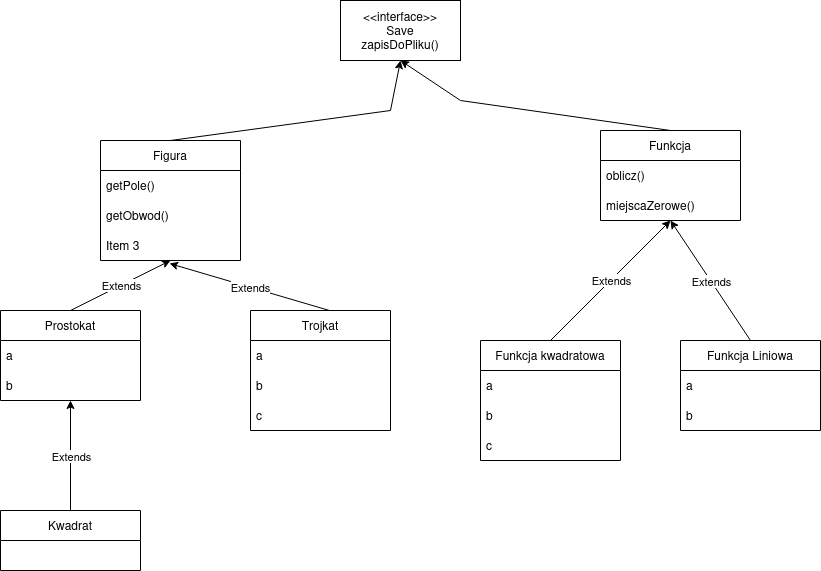

The diagram above was exported from draw.io. Its source (the exported page's mxGraphModel, read from the mxfile embedded in the PNG):
<mxGraphModel dx="1194" dy="705" grid="1" gridSize="10" guides="1" tooltips="1" connect="1" arrows="1" fold="1" page="1" pageScale="1" pageWidth="850" pageHeight="1100" math="0" shadow="0">
  <root>
    <mxCell id="0" />
    <mxCell id="1" parent="0" />
    <mxCell id="GQTFqyntPdNb35oXqi1--1" value="&lt;div&gt;&amp;lt;&amp;lt;interface&amp;gt;&amp;gt;&lt;/div&gt;&lt;div&gt;Save&lt;br&gt;&lt;/div&gt;&lt;div&gt;zapisDoPliku()&lt;br&gt;&lt;/div&gt;" style="rounded=0;whiteSpace=wrap;html=1;" vertex="1" parent="1">
      <mxGeometry x="350" y="50" width="120" height="60" as="geometry" />
    </mxCell>
    <mxCell id="GQTFqyntPdNb35oXqi1--2" value="Figura" style="swimlane;fontStyle=0;childLayout=stackLayout;horizontal=1;startSize=30;horizontalStack=0;resizeParent=1;resizeParentMax=0;resizeLast=0;collapsible=1;marginBottom=0;whiteSpace=wrap;html=1;" vertex="1" parent="1">
      <mxGeometry x="110" y="190" width="140" height="120" as="geometry" />
    </mxCell>
    <mxCell id="GQTFqyntPdNb35oXqi1--3" value="getPole()" style="text;strokeColor=none;fillColor=none;align=left;verticalAlign=middle;spacingLeft=4;spacingRight=4;overflow=hidden;points=[[0,0.5],[1,0.5]];portConstraint=eastwest;rotatable=0;whiteSpace=wrap;html=1;" vertex="1" parent="GQTFqyntPdNb35oXqi1--2">
      <mxGeometry y="30" width="140" height="30" as="geometry" />
    </mxCell>
    <mxCell id="GQTFqyntPdNb35oXqi1--4" value="getObwod()" style="text;strokeColor=none;fillColor=none;align=left;verticalAlign=middle;spacingLeft=4;spacingRight=4;overflow=hidden;points=[[0,0.5],[1,0.5]];portConstraint=eastwest;rotatable=0;whiteSpace=wrap;html=1;" vertex="1" parent="GQTFqyntPdNb35oXqi1--2">
      <mxGeometry y="60" width="140" height="30" as="geometry" />
    </mxCell>
    <mxCell id="GQTFqyntPdNb35oXqi1--5" value="Item 3" style="text;strokeColor=none;fillColor=none;align=left;verticalAlign=middle;spacingLeft=4;spacingRight=4;overflow=hidden;points=[[0,0.5],[1,0.5]];portConstraint=eastwest;rotatable=0;whiteSpace=wrap;html=1;" vertex="1" parent="GQTFqyntPdNb35oXqi1--2">
      <mxGeometry y="90" width="140" height="30" as="geometry" />
    </mxCell>
    <mxCell id="GQTFqyntPdNb35oXqi1--6" value="Funkcja" style="swimlane;fontStyle=0;childLayout=stackLayout;horizontal=1;startSize=30;horizontalStack=0;resizeParent=1;resizeParentMax=0;resizeLast=0;collapsible=1;marginBottom=0;whiteSpace=wrap;html=1;" vertex="1" parent="1">
      <mxGeometry x="610" y="180" width="140" height="90" as="geometry" />
    </mxCell>
    <mxCell id="GQTFqyntPdNb35oXqi1--7" value="oblicz()" style="text;strokeColor=none;fillColor=none;align=left;verticalAlign=middle;spacingLeft=4;spacingRight=4;overflow=hidden;points=[[0,0.5],[1,0.5]];portConstraint=eastwest;rotatable=0;whiteSpace=wrap;html=1;" vertex="1" parent="GQTFqyntPdNb35oXqi1--6">
      <mxGeometry y="30" width="140" height="30" as="geometry" />
    </mxCell>
    <mxCell id="GQTFqyntPdNb35oXqi1--8" value="miejscaZerowe()" style="text;strokeColor=none;fillColor=none;align=left;verticalAlign=middle;spacingLeft=4;spacingRight=4;overflow=hidden;points=[[0,0.5],[1,0.5]];portConstraint=eastwest;rotatable=0;whiteSpace=wrap;html=1;" vertex="1" parent="GQTFqyntPdNb35oXqi1--6">
      <mxGeometry y="60" width="140" height="30" as="geometry" />
    </mxCell>
    <mxCell id="GQTFqyntPdNb35oXqi1--10" value="Prostokat" style="swimlane;fontStyle=0;childLayout=stackLayout;horizontal=1;startSize=30;horizontalStack=0;resizeParent=1;resizeParentMax=0;resizeLast=0;collapsible=1;marginBottom=0;whiteSpace=wrap;html=1;" vertex="1" parent="1">
      <mxGeometry x="10" y="360" width="140" height="90" as="geometry" />
    </mxCell>
    <mxCell id="GQTFqyntPdNb35oXqi1--11" value="a" style="text;strokeColor=none;fillColor=none;align=left;verticalAlign=middle;spacingLeft=4;spacingRight=4;overflow=hidden;points=[[0,0.5],[1,0.5]];portConstraint=eastwest;rotatable=0;whiteSpace=wrap;html=1;" vertex="1" parent="GQTFqyntPdNb35oXqi1--10">
      <mxGeometry y="30" width="140" height="30" as="geometry" />
    </mxCell>
    <mxCell id="GQTFqyntPdNb35oXqi1--12" value="b" style="text;strokeColor=none;fillColor=none;align=left;verticalAlign=middle;spacingLeft=4;spacingRight=4;overflow=hidden;points=[[0,0.5],[1,0.5]];portConstraint=eastwest;rotatable=0;whiteSpace=wrap;html=1;" vertex="1" parent="GQTFqyntPdNb35oXqi1--10">
      <mxGeometry y="60" width="140" height="30" as="geometry" />
    </mxCell>
    <mxCell id="GQTFqyntPdNb35oXqi1--14" value="Funkcja kwadratowa" style="swimlane;fontStyle=0;childLayout=stackLayout;horizontal=1;startSize=30;horizontalStack=0;resizeParent=1;resizeParentMax=0;resizeLast=0;collapsible=1;marginBottom=0;whiteSpace=wrap;html=1;" vertex="1" parent="1">
      <mxGeometry x="490" y="390" width="140" height="120" as="geometry" />
    </mxCell>
    <mxCell id="GQTFqyntPdNb35oXqi1--15" value="a" style="text;strokeColor=none;fillColor=none;align=left;verticalAlign=middle;spacingLeft=4;spacingRight=4;overflow=hidden;points=[[0,0.5],[1,0.5]];portConstraint=eastwest;rotatable=0;whiteSpace=wrap;html=1;" vertex="1" parent="GQTFqyntPdNb35oXqi1--14">
      <mxGeometry y="30" width="140" height="30" as="geometry" />
    </mxCell>
    <mxCell id="GQTFqyntPdNb35oXqi1--16" value="b" style="text;strokeColor=none;fillColor=none;align=left;verticalAlign=middle;spacingLeft=4;spacingRight=4;overflow=hidden;points=[[0,0.5],[1,0.5]];portConstraint=eastwest;rotatable=0;whiteSpace=wrap;html=1;" vertex="1" parent="GQTFqyntPdNb35oXqi1--14">
      <mxGeometry y="60" width="140" height="30" as="geometry" />
    </mxCell>
    <mxCell id="GQTFqyntPdNb35oXqi1--17" value="c" style="text;strokeColor=none;fillColor=none;align=left;verticalAlign=middle;spacingLeft=4;spacingRight=4;overflow=hidden;points=[[0,0.5],[1,0.5]];portConstraint=eastwest;rotatable=0;whiteSpace=wrap;html=1;" vertex="1" parent="GQTFqyntPdNb35oXqi1--14">
      <mxGeometry y="90" width="140" height="30" as="geometry" />
    </mxCell>
    <mxCell id="GQTFqyntPdNb35oXqi1--18" value="Funkcja Liniowa" style="swimlane;fontStyle=0;childLayout=stackLayout;horizontal=1;startSize=30;horizontalStack=0;resizeParent=1;resizeParentMax=0;resizeLast=0;collapsible=1;marginBottom=0;whiteSpace=wrap;html=1;" vertex="1" parent="1">
      <mxGeometry x="690" y="390" width="140" height="90" as="geometry" />
    </mxCell>
    <mxCell id="GQTFqyntPdNb35oXqi1--19" value="a" style="text;strokeColor=none;fillColor=none;align=left;verticalAlign=middle;spacingLeft=4;spacingRight=4;overflow=hidden;points=[[0,0.5],[1,0.5]];portConstraint=eastwest;rotatable=0;whiteSpace=wrap;html=1;" vertex="1" parent="GQTFqyntPdNb35oXqi1--18">
      <mxGeometry y="30" width="140" height="30" as="geometry" />
    </mxCell>
    <mxCell id="GQTFqyntPdNb35oXqi1--20" value="b" style="text;strokeColor=none;fillColor=none;align=left;verticalAlign=middle;spacingLeft=4;spacingRight=4;overflow=hidden;points=[[0,0.5],[1,0.5]];portConstraint=eastwest;rotatable=0;whiteSpace=wrap;html=1;" vertex="1" parent="GQTFqyntPdNb35oXqi1--18">
      <mxGeometry y="60" width="140" height="30" as="geometry" />
    </mxCell>
    <mxCell id="GQTFqyntPdNb35oXqi1--22" value="Trojkat" style="swimlane;fontStyle=0;childLayout=stackLayout;horizontal=1;startSize=30;horizontalStack=0;resizeParent=1;resizeParentMax=0;resizeLast=0;collapsible=1;marginBottom=0;whiteSpace=wrap;html=1;" vertex="1" parent="1">
      <mxGeometry x="260" y="360" width="140" height="120" as="geometry" />
    </mxCell>
    <mxCell id="GQTFqyntPdNb35oXqi1--23" value="a" style="text;strokeColor=none;fillColor=none;align=left;verticalAlign=middle;spacingLeft=4;spacingRight=4;overflow=hidden;points=[[0,0.5],[1,0.5]];portConstraint=eastwest;rotatable=0;whiteSpace=wrap;html=1;" vertex="1" parent="GQTFqyntPdNb35oXqi1--22">
      <mxGeometry y="30" width="140" height="30" as="geometry" />
    </mxCell>
    <mxCell id="GQTFqyntPdNb35oXqi1--24" value="b" style="text;strokeColor=none;fillColor=none;align=left;verticalAlign=middle;spacingLeft=4;spacingRight=4;overflow=hidden;points=[[0,0.5],[1,0.5]];portConstraint=eastwest;rotatable=0;whiteSpace=wrap;html=1;" vertex="1" parent="GQTFqyntPdNb35oXqi1--22">
      <mxGeometry y="60" width="140" height="30" as="geometry" />
    </mxCell>
    <mxCell id="GQTFqyntPdNb35oXqi1--25" value="c" style="text;strokeColor=none;fillColor=none;align=left;verticalAlign=middle;spacingLeft=4;spacingRight=4;overflow=hidden;points=[[0,0.5],[1,0.5]];portConstraint=eastwest;rotatable=0;whiteSpace=wrap;html=1;" vertex="1" parent="GQTFqyntPdNb35oXqi1--22">
      <mxGeometry y="90" width="140" height="30" as="geometry" />
    </mxCell>
    <mxCell id="GQTFqyntPdNb35oXqi1--26" value="Kwadrat" style="swimlane;fontStyle=0;childLayout=stackLayout;horizontal=1;startSize=30;horizontalStack=0;resizeParent=1;resizeParentMax=0;resizeLast=0;collapsible=1;marginBottom=0;whiteSpace=wrap;html=1;" vertex="1" parent="1">
      <mxGeometry x="10" y="560" width="140" height="60" as="geometry" />
    </mxCell>
    <mxCell id="GQTFqyntPdNb35oXqi1--32" value="" style="endArrow=classic;html=1;rounded=0;exitX=0.5;exitY=0;exitDx=0;exitDy=0;entryX=0.5;entryY=1;entryDx=0;entryDy=0;" edge="1" parent="1" source="GQTFqyntPdNb35oXqi1--2" target="GQTFqyntPdNb35oXqi1--1">
      <mxGeometry width="50" height="50" relative="1" as="geometry">
        <mxPoint x="400" y="390" as="sourcePoint" />
        <mxPoint x="450" y="340" as="targetPoint" />
        <Array as="points">
          <mxPoint x="400" y="160" />
        </Array>
      </mxGeometry>
    </mxCell>
    <mxCell id="GQTFqyntPdNb35oXqi1--33" value="" style="endArrow=classic;html=1;rounded=0;exitX=0.5;exitY=0;exitDx=0;exitDy=0;entryX=0.5;entryY=1;entryDx=0;entryDy=0;" edge="1" parent="1" source="GQTFqyntPdNb35oXqi1--6" target="GQTFqyntPdNb35oXqi1--1">
      <mxGeometry width="50" height="50" relative="1" as="geometry">
        <mxPoint x="400" y="390" as="sourcePoint" />
        <mxPoint x="450" y="340" as="targetPoint" />
        <Array as="points">
          <mxPoint x="470" y="150" />
        </Array>
      </mxGeometry>
    </mxCell>
    <mxCell id="GQTFqyntPdNb35oXqi1--34" value="" style="endArrow=classic;html=1;rounded=0;exitX=0.5;exitY=0;exitDx=0;exitDy=0;entryX=0.5;entryY=1;entryDx=0;entryDy=0;" edge="1" parent="1" source="GQTFqyntPdNb35oXqi1--14" target="GQTFqyntPdNb35oXqi1--6">
      <mxGeometry relative="1" as="geometry">
        <mxPoint x="760" y="260" as="sourcePoint" />
        <mxPoint x="670" y="240" as="targetPoint" />
      </mxGeometry>
    </mxCell>
    <mxCell id="GQTFqyntPdNb35oXqi1--35" value="Extends" style="edgeLabel;resizable=0;html=1;align=center;verticalAlign=middle;" connectable="0" vertex="1" parent="GQTFqyntPdNb35oXqi1--34">
      <mxGeometry relative="1" as="geometry" />
    </mxCell>
    <mxCell id="GQTFqyntPdNb35oXqi1--37" value="" style="endArrow=classic;html=1;rounded=0;exitX=0.5;exitY=0;exitDx=0;exitDy=0;entryX=0.5;entryY=1;entryDx=0;entryDy=0;entryPerimeter=0;" edge="1" parent="1" source="GQTFqyntPdNb35oXqi1--18" target="GQTFqyntPdNb35oXqi1--8">
      <mxGeometry relative="1" as="geometry">
        <mxPoint x="370" y="370" as="sourcePoint" />
        <mxPoint x="470" y="370" as="targetPoint" />
      </mxGeometry>
    </mxCell>
    <mxCell id="GQTFqyntPdNb35oXqi1--38" value="Extends" style="edgeLabel;resizable=0;html=1;align=center;verticalAlign=middle;" connectable="0" vertex="1" parent="GQTFqyntPdNb35oXqi1--37">
      <mxGeometry relative="1" as="geometry" />
    </mxCell>
    <mxCell id="GQTFqyntPdNb35oXqi1--39" value="" style="endArrow=classic;html=1;rounded=0;entryX=0.5;entryY=1;entryDx=0;entryDy=0;exitX=0.5;exitY=0;exitDx=0;exitDy=0;" edge="1" parent="1" source="GQTFqyntPdNb35oXqi1--10" target="GQTFqyntPdNb35oXqi1--2">
      <mxGeometry relative="1" as="geometry">
        <mxPoint x="370" y="370" as="sourcePoint" />
        <mxPoint x="470" y="370" as="targetPoint" />
      </mxGeometry>
    </mxCell>
    <mxCell id="GQTFqyntPdNb35oXqi1--40" value="Extends" style="edgeLabel;resizable=0;html=1;align=center;verticalAlign=middle;" connectable="0" vertex="1" parent="GQTFqyntPdNb35oXqi1--39">
      <mxGeometry relative="1" as="geometry" />
    </mxCell>
    <mxCell id="GQTFqyntPdNb35oXqi1--41" value="" style="endArrow=classic;html=1;rounded=0;entryX=0.493;entryY=1.1;entryDx=0;entryDy=0;exitX=0.564;exitY=0;exitDx=0;exitDy=0;entryPerimeter=0;exitPerimeter=0;" edge="1" parent="1" source="GQTFqyntPdNb35oXqi1--22" target="GQTFqyntPdNb35oXqi1--5">
      <mxGeometry relative="1" as="geometry">
        <mxPoint x="320" y="360" as="sourcePoint" />
        <mxPoint x="420" y="290" as="targetPoint" />
      </mxGeometry>
    </mxCell>
    <mxCell id="GQTFqyntPdNb35oXqi1--42" value="Extends" style="edgeLabel;resizable=0;html=1;align=center;verticalAlign=middle;" connectable="0" vertex="1" parent="GQTFqyntPdNb35oXqi1--41">
      <mxGeometry relative="1" as="geometry" />
    </mxCell>
    <mxCell id="GQTFqyntPdNb35oXqi1--43" value="" style="endArrow=classic;html=1;rounded=0;exitX=0.5;exitY=0;exitDx=0;exitDy=0;entryX=0.5;entryY=1;entryDx=0;entryDy=0;" edge="1" parent="1" source="GQTFqyntPdNb35oXqi1--26" target="GQTFqyntPdNb35oXqi1--10">
      <mxGeometry relative="1" as="geometry">
        <mxPoint x="90" y="530" as="sourcePoint" />
        <mxPoint x="190" y="530" as="targetPoint" />
      </mxGeometry>
    </mxCell>
    <mxCell id="GQTFqyntPdNb35oXqi1--44" value="Extends" style="edgeLabel;resizable=0;html=1;align=center;verticalAlign=middle;" connectable="0" vertex="1" parent="GQTFqyntPdNb35oXqi1--43">
      <mxGeometry relative="1" as="geometry" />
    </mxCell>
  </root>
</mxGraphModel>